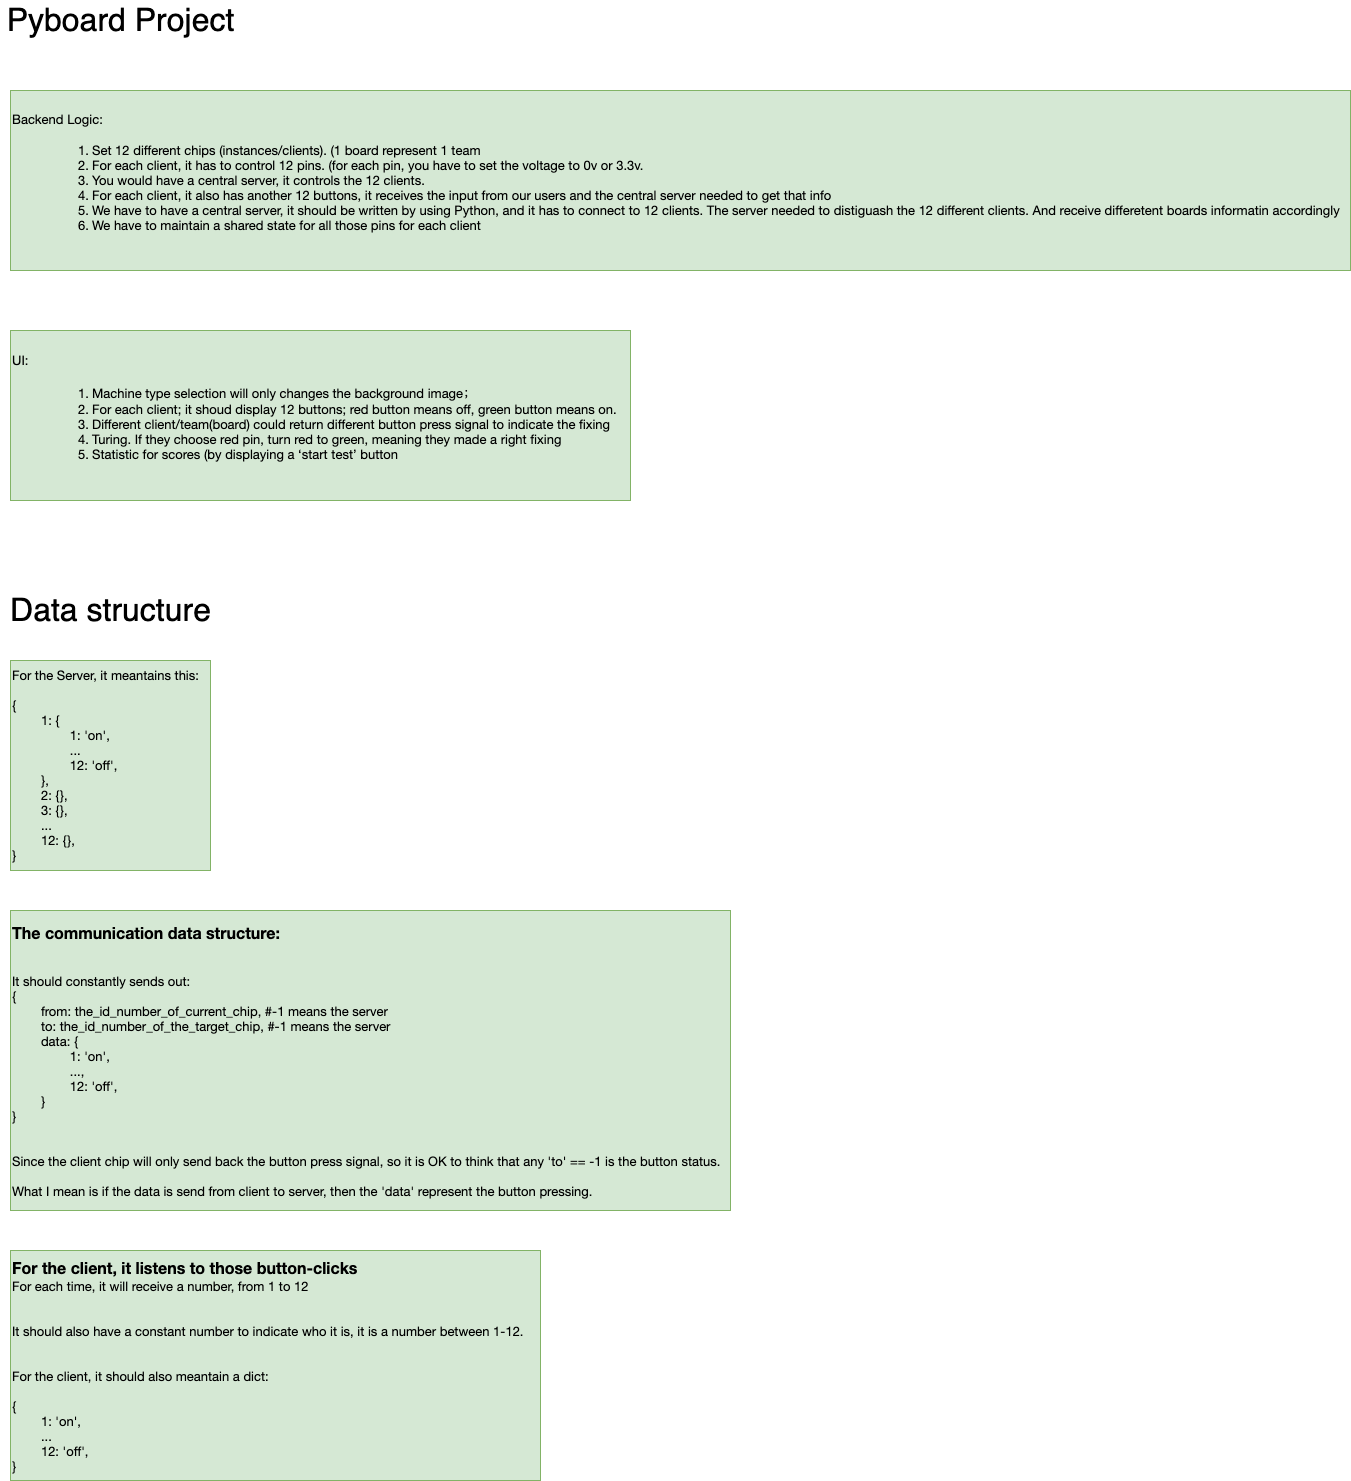

The diagram above was exported from draw.io. Its source (the exported page's mxGraphModel, read from the mxfile embedded in the PNG):
<mxGraphModel dx="787" dy="1411" grid="1" gridSize="10" guides="1" tooltips="1" connect="1" arrows="1" fold="1" page="1" pageScale="1" pageWidth="850" pageHeight="1100" math="0" shadow="0">
  <root>
    <mxCell id="0" />
    <mxCell id="1" parent="0" />
    <mxCell id="4" value="Pyboard Project" style="text;html=1;resizable=0;autosize=1;align=center;verticalAlign=middle;points=[];rounded=0;fontSize=32;" vertex="1" parent="1">
      <mxGeometry x="120" y="-170" width="240" height="40" as="geometry" />
    </mxCell>
    <mxCell id="6" value="Data structure" style="text;html=1;resizable=0;autosize=1;align=center;verticalAlign=middle;points=[];rounded=0;fontSize=32;" vertex="1" parent="1">
      <mxGeometry x="120" y="420" width="220" height="40" as="geometry" />
    </mxCell>
    <mxCell id="11" value="&lt;p class=&quot;p1&quot; style=&quot;margin: 0px ; font-stretch: normal ; font-size: 13px ; line-height: normal ; font-family: &amp;quot;helvetica neue&amp;quot;&quot;&gt;Backend Logic:&lt;/p&gt;&lt;ol class=&quot;ol1&quot; style=&quot;font-size: medium&quot;&gt;&lt;ol class=&quot;ol1&quot;&gt;&lt;li class=&quot;li1&quot; style=&quot;margin: 0px ; font-stretch: normal ; font-size: 13px ; line-height: normal ; font-family: &amp;quot;helvetica neue&amp;quot;&quot;&gt;Set 12 different chips (instances/clients). (1 board represent 1 team&lt;/li&gt;&lt;li class=&quot;li1&quot; style=&quot;margin: 0px ; font-stretch: normal ; font-size: 13px ; line-height: normal ; font-family: &amp;quot;helvetica neue&amp;quot;&quot;&gt;For each client, it has to control 12 pins. (for each pin, you have to set the voltage to 0v or 3.3v.&lt;/li&gt;&lt;li class=&quot;li1&quot; style=&quot;margin: 0px ; font-stretch: normal ; font-size: 13px ; line-height: normal ; font-family: &amp;quot;helvetica neue&amp;quot;&quot;&gt;You would have a central server, it controls the 12 clients.&lt;/li&gt;&lt;li class=&quot;li1&quot; style=&quot;margin: 0px ; font-stretch: normal ; font-size: 13px ; line-height: normal ; font-family: &amp;quot;helvetica neue&amp;quot;&quot;&gt;For each client, it also has another 12 buttons, it receives the input from our users and the central server needed to get that info&lt;/li&gt;&lt;li class=&quot;li1&quot; style=&quot;margin: 0px ; font-stretch: normal ; font-size: 13px ; line-height: normal ; font-family: &amp;quot;helvetica neue&amp;quot;&quot;&gt;We have to have a central server, it should be written by using Python, and it has to connect to 12 clients. The server needed to distiguash the 12 different clients. And receive differetent boards informatin accordingly&lt;/li&gt;&lt;li class=&quot;li1&quot; style=&quot;margin: 0px ; font-stretch: normal ; font-size: 13px ; line-height: normal ; font-family: &amp;quot;helvetica neue&amp;quot;&quot;&gt;We have to maintain a shared state for all those pins for each client&lt;/li&gt;&lt;/ol&gt;&lt;/ol&gt;" style="text;html=1;resizable=0;autosize=1;align=left;verticalAlign=middle;points=[];rounded=0;fontSize=16;fillColor=#d5e8d4;strokeColor=#82b366;fontColor=#000000;" vertex="1" parent="1">
      <mxGeometry x="130" y="-80" width="1340" height="180" as="geometry" />
    </mxCell>
    <mxCell id="12" value="&lt;p class=&quot;p1&quot; style=&quot;margin: 0px ; font-stretch: normal ; font-size: 13px ; line-height: normal ; font-family: &amp;#34;helvetica neue&amp;#34;&quot;&gt;UI:&lt;/p&gt;&lt;ol class=&quot;ol1&quot; style=&quot;font-size: medium&quot;&gt;&lt;ol class=&quot;ol1&quot;&gt;&lt;li class=&quot;li1&quot; style=&quot;margin: 0px ; font-stretch: normal ; font-size: 13px ; line-height: normal ; font-family: &amp;#34;helvetica neue&amp;#34;&quot;&gt;Machine type selection will&amp;nbsp;only changes the background image&lt;span class=&quot;s1&quot; style=&quot;font-stretch: normal ; line-height: normal ; font-family: &amp;#34;pingfang sc&amp;#34;&quot;&gt;；&lt;/span&gt;&lt;/li&gt;&lt;li class=&quot;li1&quot; style=&quot;margin: 0px ; font-stretch: normal ; font-size: 13px ; line-height: normal ; font-family: &amp;#34;helvetica neue&amp;#34;&quot;&gt;For each client; it shoud display 12 buttons; red button means off, green button means on.&lt;/li&gt;&lt;li class=&quot;li1&quot; style=&quot;margin: 0px ; font-stretch: normal ; font-size: 13px ; line-height: normal ; font-family: &amp;#34;helvetica neue&amp;#34;&quot;&gt;Different client/team(board) could return different button press signal to indicate the fixing&lt;/li&gt;&lt;li class=&quot;li1&quot; style=&quot;margin: 0px ; font-stretch: normal ; font-size: 13px ; line-height: normal ; font-family: &amp;#34;helvetica neue&amp;#34;&quot;&gt;Turing. If they choose red pin, turn red to green, meaning they made a right fixing&lt;/li&gt;&lt;li class=&quot;li1&quot; style=&quot;margin: 0px ; font-stretch: normal ; font-size: 13px ; line-height: normal ; font-family: &amp;#34;helvetica neue&amp;#34;&quot;&gt;Statistic for scores (by displaying a ‘start test’ button&lt;/li&gt;&lt;/ol&gt;&lt;/ol&gt;" style="text;html=1;resizable=0;autosize=1;align=left;verticalAlign=middle;points=[];rounded=0;fontSize=16;fillColor=#d5e8d4;strokeColor=#82b366;fontColor=#000000;" vertex="1" parent="1">
      <mxGeometry x="130" y="160" width="620" height="170" as="geometry" />
    </mxCell>
    <mxCell id="13" value="&lt;p class=&quot;p1&quot; style=&quot;margin: 0px ; font-stretch: normal ; font-size: 13px ; line-height: normal ; font-family: &amp;#34;helvetica neue&amp;#34;&quot;&gt;For the Server, it meantains this:&lt;/p&gt;&lt;p class=&quot;p2&quot; style=&quot;margin: 0px ; font-stretch: normal ; font-size: 13px ; line-height: normal ; font-family: &amp;#34;helvetica neue&amp;#34; ; min-height: 15px&quot;&gt;&lt;br&gt;&lt;/p&gt;&lt;p class=&quot;p1&quot; style=&quot;margin: 0px ; font-stretch: normal ; font-size: 13px ; line-height: normal ; font-family: &amp;#34;helvetica neue&amp;#34;&quot;&gt;{&lt;/p&gt;&lt;p class=&quot;p1&quot; style=&quot;margin: 0px ; font-stretch: normal ; font-size: 13px ; line-height: normal ; font-family: &amp;#34;helvetica neue&amp;#34;&quot;&gt;&lt;span class=&quot;Apple-tab-span&quot;&gt;&#09;&lt;/span&gt;&lt;span style=&quot;white-space: pre&quot;&gt;&#09;&lt;/span&gt;1: {&lt;/p&gt;&lt;p class=&quot;p1&quot; style=&quot;margin: 0px ; font-stretch: normal ; font-size: 13px ; line-height: normal ; font-family: &amp;#34;helvetica neue&amp;#34;&quot;&gt;&lt;span class=&quot;Apple-tab-span&quot;&gt;&#09;&lt;/span&gt;&lt;span class=&quot;Apple-tab-span&quot;&gt;&#09;&lt;/span&gt;&lt;span style=&quot;white-space: pre&quot;&gt;&#09;&lt;/span&gt;&lt;span style=&quot;white-space: pre&quot;&gt;&#09;&lt;/span&gt;1: 'on',&lt;/p&gt;&lt;p class=&quot;p1&quot; style=&quot;margin: 0px ; font-stretch: normal ; font-size: 13px ; line-height: normal ; font-family: &amp;#34;helvetica neue&amp;#34;&quot;&gt;&lt;span class=&quot;Apple-tab-span&quot;&gt;&#09;&lt;/span&gt;&lt;span class=&quot;Apple-tab-span&quot;&gt;&#09;&lt;/span&gt;&lt;span style=&quot;white-space: pre&quot;&gt;&#09;&lt;/span&gt;&lt;span style=&quot;white-space: pre&quot;&gt;&#09;&lt;/span&gt;...&lt;/p&gt;&lt;p class=&quot;p1&quot; style=&quot;margin: 0px ; font-stretch: normal ; font-size: 13px ; line-height: normal ; font-family: &amp;#34;helvetica neue&amp;#34;&quot;&gt;&lt;span class=&quot;Apple-tab-span&quot;&gt;&#09;&lt;/span&gt;&lt;span class=&quot;Apple-tab-span&quot;&gt;&#09;&lt;/span&gt;&lt;span style=&quot;white-space: pre&quot;&gt;&#09;&lt;/span&gt;&lt;span style=&quot;white-space: pre&quot;&gt;&#09;&lt;/span&gt;12: 'off',&lt;/p&gt;&lt;p class=&quot;p1&quot; style=&quot;margin: 0px ; font-stretch: normal ; font-size: 13px ; line-height: normal ; font-family: &amp;#34;helvetica neue&amp;#34;&quot;&gt;&lt;span class=&quot;Apple-tab-span&quot;&gt;&#09;&lt;/span&gt;&lt;span style=&quot;white-space: pre&quot;&gt;&#09;&lt;/span&gt;},&lt;/p&gt;&lt;p class=&quot;p1&quot; style=&quot;margin: 0px ; font-stretch: normal ; font-size: 13px ; line-height: normal ; font-family: &amp;#34;helvetica neue&amp;#34;&quot;&gt;&lt;span class=&quot;Apple-tab-span&quot;&gt;&#09;&lt;/span&gt;&lt;span style=&quot;white-space: pre&quot;&gt;&#09;&lt;/span&gt;2: {},&lt;/p&gt;&lt;p class=&quot;p1&quot; style=&quot;margin: 0px ; font-stretch: normal ; font-size: 13px ; line-height: normal ; font-family: &amp;#34;helvetica neue&amp;#34;&quot;&gt;&lt;span class=&quot;Apple-tab-span&quot;&gt;&#09;&lt;/span&gt;&lt;span style=&quot;white-space: pre&quot;&gt;&#09;&lt;/span&gt;3: {},&lt;/p&gt;&lt;p class=&quot;p1&quot; style=&quot;margin: 0px ; font-stretch: normal ; font-size: 13px ; line-height: normal ; font-family: &amp;#34;helvetica neue&amp;#34;&quot;&gt;&lt;span class=&quot;Apple-tab-span&quot;&gt;&#09;&lt;/span&gt;&lt;span style=&quot;white-space: pre&quot;&gt;&#09;&lt;/span&gt;...&lt;/p&gt;&lt;p class=&quot;p1&quot; style=&quot;margin: 0px ; font-stretch: normal ; font-size: 13px ; line-height: normal ; font-family: &amp;#34;helvetica neue&amp;#34;&quot;&gt;&lt;span class=&quot;Apple-tab-span&quot;&gt;&#09;&lt;/span&gt;&lt;span style=&quot;white-space: pre&quot;&gt;&#09;&lt;/span&gt;12: {},&lt;/p&gt;&lt;p class=&quot;p1&quot; style=&quot;margin: 0px ; font-stretch: normal ; font-size: 13px ; line-height: normal ; font-family: &amp;#34;helvetica neue&amp;#34;&quot;&gt;}&lt;/p&gt;" style="text;html=1;resizable=0;autosize=1;align=left;verticalAlign=middle;points=[];rounded=0;fontSize=16;fillColor=#d5e8d4;strokeColor=#82b366;fontColor=#000000;" vertex="1" parent="1">
      <mxGeometry x="130" y="490" width="200" height="210" as="geometry" />
    </mxCell>
    <mxCell id="14" value="&lt;p class=&quot;p1&quot; style=&quot;margin: 0px 0px 2px ; font-stretch: normal ; line-height: normal ; font-family: &amp;#34;helvetica neue&amp;#34;&quot;&gt;&lt;b&gt;The communication data structure:&lt;/b&gt;&lt;/p&gt;&lt;p class=&quot;p2&quot; style=&quot;margin: 0px ; font-stretch: normal ; font-size: 13px ; line-height: normal ; font-family: &amp;#34;helvetica neue&amp;#34; ; min-height: 15px&quot;&gt;&lt;br&gt;&lt;/p&gt;&lt;p class=&quot;p2&quot; style=&quot;margin: 0px ; font-stretch: normal ; font-size: 13px ; line-height: normal ; font-family: &amp;#34;helvetica neue&amp;#34; ; min-height: 15px&quot;&gt;&lt;br&gt;&lt;/p&gt;&lt;p class=&quot;p3&quot; style=&quot;margin: 0px ; font-stretch: normal ; font-size: 13px ; line-height: normal ; font-family: &amp;#34;helvetica neue&amp;#34;&quot;&gt;It should constantly sends out:&lt;/p&gt;&lt;p class=&quot;p3&quot; style=&quot;margin: 0px ; font-stretch: normal ; font-size: 13px ; line-height: normal ; font-family: &amp;#34;helvetica neue&amp;#34;&quot;&gt;{&lt;/p&gt;&lt;p class=&quot;p3&quot; style=&quot;margin: 0px ; font-stretch: normal ; font-size: 13px ; line-height: normal ; font-family: &amp;#34;helvetica neue&amp;#34;&quot;&gt;&lt;span class=&quot;Apple-tab-span&quot;&gt;&#09;&lt;/span&gt;&lt;span style=&quot;white-space: pre&quot;&gt;&#09;&lt;/span&gt;from: the_id_number_of_current_chip, #-1 means the server&lt;/p&gt;&lt;p class=&quot;p3&quot; style=&quot;margin: 0px ; font-stretch: normal ; font-size: 13px ; line-height: normal ; font-family: &amp;#34;helvetica neue&amp;#34;&quot;&gt;&lt;span class=&quot;Apple-tab-span&quot;&gt;&#09;&lt;/span&gt;&lt;span style=&quot;white-space: pre&quot;&gt;&#09;&lt;/span&gt;to: the_id_number_of_the_target_chip, #-1 means the server&lt;/p&gt;&lt;p class=&quot;p3&quot; style=&quot;margin: 0px ; font-stretch: normal ; font-size: 13px ; line-height: normal ; font-family: &amp;#34;helvetica neue&amp;#34;&quot;&gt;&lt;span class=&quot;Apple-tab-span&quot;&gt;&#09;&lt;/span&gt;&lt;span style=&quot;white-space: pre&quot;&gt;&#09;&lt;/span&gt;data: {&lt;/p&gt;&lt;p class=&quot;p3&quot; style=&quot;margin: 0px ; font-stretch: normal ; font-size: 13px ; line-height: normal ; font-family: &amp;#34;helvetica neue&amp;#34;&quot;&gt;&lt;span class=&quot;Apple-tab-span&quot;&gt;&#09;&lt;/span&gt;&lt;span class=&quot;Apple-tab-span&quot;&gt;&#09;&lt;/span&gt;&lt;span style=&quot;white-space: pre&quot;&gt;&#09;&lt;/span&gt;&lt;span style=&quot;white-space: pre&quot;&gt;&#09;&lt;/span&gt;1: 'on',&lt;/p&gt;&lt;p class=&quot;p3&quot; style=&quot;margin: 0px ; font-stretch: normal ; font-size: 13px ; line-height: normal ; font-family: &amp;#34;helvetica neue&amp;#34;&quot;&gt;&lt;span class=&quot;Apple-tab-span&quot;&gt;&#09;&lt;/span&gt;&lt;span class=&quot;Apple-tab-span&quot;&gt;&#09;&lt;/span&gt;&lt;span style=&quot;white-space: pre&quot;&gt;&#09;&lt;/span&gt;&lt;span style=&quot;white-space: pre&quot;&gt;&#09;&lt;/span&gt;...,&lt;/p&gt;&lt;p class=&quot;p3&quot; style=&quot;margin: 0px ; font-stretch: normal ; font-size: 13px ; line-height: normal ; font-family: &amp;#34;helvetica neue&amp;#34;&quot;&gt;&lt;span class=&quot;Apple-tab-span&quot;&gt;&#09;&lt;/span&gt;&lt;span class=&quot;Apple-tab-span&quot;&gt;&#09;&lt;/span&gt;&lt;span style=&quot;white-space: pre&quot;&gt;&#09;&lt;/span&gt;&lt;span style=&quot;white-space: pre&quot;&gt;&#09;&lt;/span&gt;12: 'off',&lt;/p&gt;&lt;p class=&quot;p3&quot; style=&quot;margin: 0px ; font-stretch: normal ; font-size: 13px ; line-height: normal ; font-family: &amp;#34;helvetica neue&amp;#34;&quot;&gt;&lt;span class=&quot;Apple-tab-span&quot;&gt;&#09;&lt;/span&gt;&lt;span style=&quot;white-space: pre&quot;&gt;&#09;&lt;/span&gt;}&lt;/p&gt;&lt;p class=&quot;p3&quot; style=&quot;margin: 0px ; font-stretch: normal ; font-size: 13px ; line-height: normal ; font-family: &amp;#34;helvetica neue&amp;#34;&quot;&gt;}&lt;/p&gt;&lt;p class=&quot;p3&quot; style=&quot;margin: 0px ; font-stretch: normal ; font-size: 13px ; line-height: normal ; font-family: &amp;#34;helvetica neue&amp;#34;&quot;&gt;&lt;br&gt;&lt;/p&gt;&lt;p class=&quot;p3&quot; style=&quot;margin: 0px ; font-stretch: normal ; font-size: 13px ; line-height: normal ; font-family: &amp;#34;helvetica neue&amp;#34;&quot;&gt;&lt;br&gt;&lt;/p&gt;&lt;p class=&quot;p3&quot; style=&quot;margin: 0px ; font-stretch: normal ; font-size: 13px ; line-height: normal ; font-family: &amp;#34;helvetica neue&amp;#34;&quot;&gt;Since the client chip will only send back the button press signal, so it is OK to think that any 'to' == -1 is the button status.&lt;/p&gt;&lt;p class=&quot;p3&quot; style=&quot;margin: 0px ; font-stretch: normal ; font-size: 13px ; line-height: normal ; font-family: &amp;#34;helvetica neue&amp;#34;&quot;&gt;&lt;br&gt;&lt;/p&gt;&lt;p class=&quot;p3&quot; style=&quot;margin: 0px ; font-stretch: normal ; font-size: 13px ; line-height: normal ; font-family: &amp;#34;helvetica neue&amp;#34;&quot;&gt;What I mean is if the data is send from client to server, then the 'data' represent the button pressing.&lt;/p&gt;" style="text;html=1;resizable=0;autosize=1;align=left;verticalAlign=middle;points=[];rounded=0;fontSize=16;fillColor=#d5e8d4;strokeColor=#82b366;fontColor=#000000;" vertex="1" parent="1">
      <mxGeometry x="130" y="740" width="720" height="300" as="geometry" />
    </mxCell>
    <mxCell id="16" value="&lt;p class=&quot;p1&quot; style=&quot;margin: 0px 0px 2px ; font-stretch: normal ; line-height: normal ; font-family: &amp;#34;helvetica neue&amp;#34;&quot;&gt;&lt;b&gt;For the client, it listens to those button-clicks&lt;/b&gt;&lt;/p&gt;&lt;p class=&quot;p2&quot; style=&quot;margin: 0px ; font-stretch: normal ; font-size: 13px ; line-height: normal ; font-family: &amp;#34;helvetica neue&amp;#34;&quot;&gt;For each time, it will receive a number, from 1 to 12&lt;/p&gt;&lt;p class=&quot;p3&quot; style=&quot;margin: 0px ; font-stretch: normal ; font-size: 13px ; line-height: normal ; font-family: &amp;#34;helvetica neue&amp;#34; ; min-height: 15px&quot;&gt;&lt;br&gt;&lt;/p&gt;&lt;p class=&quot;p3&quot; style=&quot;margin: 0px ; font-stretch: normal ; font-size: 13px ; line-height: normal ; font-family: &amp;#34;helvetica neue&amp;#34; ; min-height: 15px&quot;&gt;&lt;br&gt;&lt;/p&gt;&lt;p class=&quot;p2&quot; style=&quot;margin: 0px ; font-stretch: normal ; font-size: 13px ; line-height: normal ; font-family: &amp;#34;helvetica neue&amp;#34;&quot;&gt;It should also have a constant number to indicate who it is, it is a number between 1-12.&lt;/p&gt;&lt;p class=&quot;p3&quot; style=&quot;margin: 0px ; font-stretch: normal ; font-size: 13px ; line-height: normal ; font-family: &amp;#34;helvetica neue&amp;#34; ; min-height: 15px&quot;&gt;&lt;br&gt;&lt;/p&gt;&lt;p class=&quot;p3&quot; style=&quot;margin: 0px ; font-stretch: normal ; font-size: 13px ; line-height: normal ; font-family: &amp;#34;helvetica neue&amp;#34; ; min-height: 15px&quot;&gt;&lt;br&gt;&lt;/p&gt;&lt;p class=&quot;p2&quot; style=&quot;margin: 0px ; font-stretch: normal ; font-size: 13px ; line-height: normal ; font-family: &amp;#34;helvetica neue&amp;#34;&quot;&gt;For the client, it should also meantain a dict:&lt;/p&gt;&lt;p class=&quot;p3&quot; style=&quot;margin: 0px ; font-stretch: normal ; font-size: 13px ; line-height: normal ; font-family: &amp;#34;helvetica neue&amp;#34; ; min-height: 15px&quot;&gt;&lt;br&gt;&lt;/p&gt;&lt;p class=&quot;p2&quot; style=&quot;margin: 0px ; font-stretch: normal ; font-size: 13px ; line-height: normal ; font-family: &amp;#34;helvetica neue&amp;#34;&quot;&gt;{&lt;/p&gt;&lt;p class=&quot;p2&quot; style=&quot;margin: 0px ; font-stretch: normal ; font-size: 13px ; line-height: normal ; font-family: &amp;#34;helvetica neue&amp;#34;&quot;&gt;&lt;span class=&quot;Apple-tab-span&quot;&gt;&#09;&lt;/span&gt;&lt;span style=&quot;white-space: pre&quot;&gt;&#09;&lt;/span&gt;1: 'on',&lt;/p&gt;&lt;p class=&quot;p2&quot; style=&quot;margin: 0px ; font-stretch: normal ; font-size: 13px ; line-height: normal ; font-family: &amp;#34;helvetica neue&amp;#34;&quot;&gt;&lt;span class=&quot;Apple-tab-span&quot;&gt;&#09;&lt;/span&gt;&lt;span style=&quot;white-space: pre&quot;&gt;&#09;&lt;/span&gt;...&lt;/p&gt;&lt;p class=&quot;p2&quot; style=&quot;margin: 0px ; font-stretch: normal ; font-size: 13px ; line-height: normal ; font-family: &amp;#34;helvetica neue&amp;#34;&quot;&gt;&lt;span class=&quot;Apple-tab-span&quot;&gt;&#09;&lt;/span&gt;&lt;span style=&quot;white-space: pre&quot;&gt;&#09;&lt;/span&gt;12: 'off',&lt;/p&gt;&lt;p class=&quot;p2&quot; style=&quot;margin: 0px ; font-stretch: normal ; font-size: 13px ; line-height: normal ; font-family: &amp;#34;helvetica neue&amp;#34;&quot;&gt;}&lt;/p&gt;" style="text;html=1;resizable=0;autosize=1;align=left;verticalAlign=middle;points=[];rounded=0;fontSize=16;fillColor=#d5e8d4;strokeColor=#82b366;fontColor=#000000;" vertex="1" parent="1">
      <mxGeometry x="130" y="1080" width="530" height="230" as="geometry" />
    </mxCell>
  </root>
</mxGraphModel>